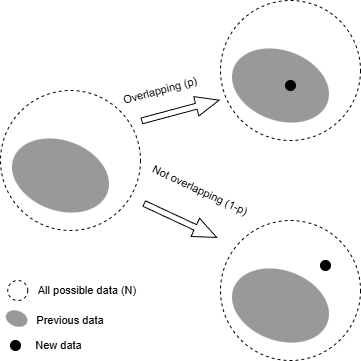

The diagram above was exported from draw.io. Its source (the exported page's mxGraphModel, read from the mxfile embedded in the PNG):
<mxGraphModel dx="1221" dy="725" grid="1" gridSize="10" guides="1" tooltips="1" connect="1" arrows="1" fold="1" page="1" pageScale="1" pageWidth="827" pageHeight="1169" math="0" shadow="0">
  <root>
    <mxCell id="0" />
    <mxCell id="1" parent="0" />
    <mxCell id="13-Ts0bD4OjoQTSvcSPP-1" value="" style="ellipse;whiteSpace=wrap;html=1;aspect=fixed;dashed=1;" vertex="1" parent="1">
      <mxGeometry x="190" y="180" width="140" height="140" as="geometry" />
    </mxCell>
    <mxCell id="13-Ts0bD4OjoQTSvcSPP-2" value="" style="ellipse;whiteSpace=wrap;html=1;fillColor=#999999;strokeColor=none;rotation=20;" vertex="1" parent="1">
      <mxGeometry x="200" y="230" width="100" height="70" as="geometry" />
    </mxCell>
    <mxCell id="13-Ts0bD4OjoQTSvcSPP-3" value="" style="ellipse;whiteSpace=wrap;html=1;aspect=fixed;dashed=1;" vertex="1" parent="1">
      <mxGeometry x="410" y="90" width="140" height="140" as="geometry" />
    </mxCell>
    <mxCell id="13-Ts0bD4OjoQTSvcSPP-4" value="" style="ellipse;whiteSpace=wrap;html=1;fillColor=#999999;strokeColor=none;rotation=20;" vertex="1" parent="1">
      <mxGeometry x="420" y="140" width="100" height="70" as="geometry" />
    </mxCell>
    <mxCell id="13-Ts0bD4OjoQTSvcSPP-5" value="" style="ellipse;whiteSpace=wrap;html=1;aspect=fixed;dashed=1;" vertex="1" parent="1">
      <mxGeometry x="410" y="310" width="140" height="140" as="geometry" />
    </mxCell>
    <mxCell id="13-Ts0bD4OjoQTSvcSPP-6" value="" style="ellipse;whiteSpace=wrap;html=1;fillColor=#999999;strokeColor=none;rotation=20;" vertex="1" parent="1">
      <mxGeometry x="420" y="360" width="100" height="70" as="geometry" />
    </mxCell>
    <mxCell id="13-Ts0bD4OjoQTSvcSPP-8" value="" style="ellipse;whiteSpace=wrap;html=1;aspect=fixed;fillColor=#000000;" vertex="1" parent="1">
      <mxGeometry x="475" y="170" width="10" height="10" as="geometry" />
    </mxCell>
    <mxCell id="13-Ts0bD4OjoQTSvcSPP-9" value="" style="ellipse;whiteSpace=wrap;html=1;aspect=fixed;fillColor=#000000;" vertex="1" parent="1">
      <mxGeometry x="510" y="350" width="10" height="10" as="geometry" />
    </mxCell>
    <mxCell id="13-Ts0bD4OjoQTSvcSPP-10" value="" style="html=1;shadow=0;dashed=0;align=center;verticalAlign=middle;shape=mxgraph.arrows2.arrow;dy=0.7;dx=23.67;notch=0;rotation=-15;" vertex="1" parent="1">
      <mxGeometry x="330" y="190" width="80" height="20" as="geometry" />
    </mxCell>
    <mxCell id="13-Ts0bD4OjoQTSvcSPP-11" value="" style="html=1;shadow=0;dashed=0;align=center;verticalAlign=middle;shape=mxgraph.arrows2.arrow;dy=0.7;dx=23.67;notch=0;rotation=25;" vertex="1" parent="1">
      <mxGeometry x="330" y="300" width="80" height="20" as="geometry" />
    </mxCell>
    <mxCell id="13-Ts0bD4OjoQTSvcSPP-12" value="" style="ellipse;whiteSpace=wrap;html=1;aspect=fixed;fillColor=#000000;" vertex="1" parent="1">
      <mxGeometry x="200" y="430" width="10" height="10" as="geometry" />
    </mxCell>
    <mxCell id="13-Ts0bD4OjoQTSvcSPP-13" value="" style="ellipse;whiteSpace=wrap;html=1;aspect=fixed;dashed=1;" vertex="1" parent="1">
      <mxGeometry x="197.25" y="370" width="20" height="20" as="geometry" />
    </mxCell>
    <mxCell id="13-Ts0bD4OjoQTSvcSPP-14" value="" style="ellipse;whiteSpace=wrap;html=1;fillColor=#999999;strokeColor=none;rotation=20;" vertex="1" parent="1">
      <mxGeometry x="195" y="400.26" width="22.25" height="15.55" as="geometry" />
    </mxCell>
    <mxCell id="13-Ts0bD4OjoQTSvcSPP-18" value="Overlapping (p)" style="text;html=1;align=center;verticalAlign=middle;whiteSpace=wrap;rounded=0;fontSize=11;rotation=-15;" vertex="1" parent="1">
      <mxGeometry x="290" y="170" width="120" height="20" as="geometry" />
    </mxCell>
    <mxCell id="13-Ts0bD4OjoQTSvcSPP-19" value="Not overlapping (1-p)" style="text;html=1;align=center;verticalAlign=middle;whiteSpace=wrap;rounded=0;fontSize=11;rotation=25;" vertex="1" parent="1">
      <mxGeometry x="330" y="270" width="120" height="20" as="geometry" />
    </mxCell>
    <mxCell id="13-Ts0bD4OjoQTSvcSPP-20" value="All possible data (N)" style="text;html=1;align=center;verticalAlign=middle;whiteSpace=wrap;rounded=0;fontSize=11;rotation=0;" vertex="1" parent="1">
      <mxGeometry x="217.25" y="370" width="120" height="20" as="geometry" />
    </mxCell>
    <mxCell id="13-Ts0bD4OjoQTSvcSPP-21" value="Previous data" style="text;html=1;align=center;verticalAlign=middle;whiteSpace=wrap;rounded=0;fontSize=11;rotation=0;" vertex="1" parent="1">
      <mxGeometry x="200" y="400.26" width="120" height="20" as="geometry" />
    </mxCell>
    <mxCell id="13-Ts0bD4OjoQTSvcSPP-22" value="New data&amp;nbsp;" style="text;html=1;align=center;verticalAlign=middle;whiteSpace=wrap;rounded=0;fontSize=11;rotation=0;" vertex="1" parent="1">
      <mxGeometry x="190" y="425" width="120" height="20" as="geometry" />
    </mxCell>
  </root>
</mxGraphModel>